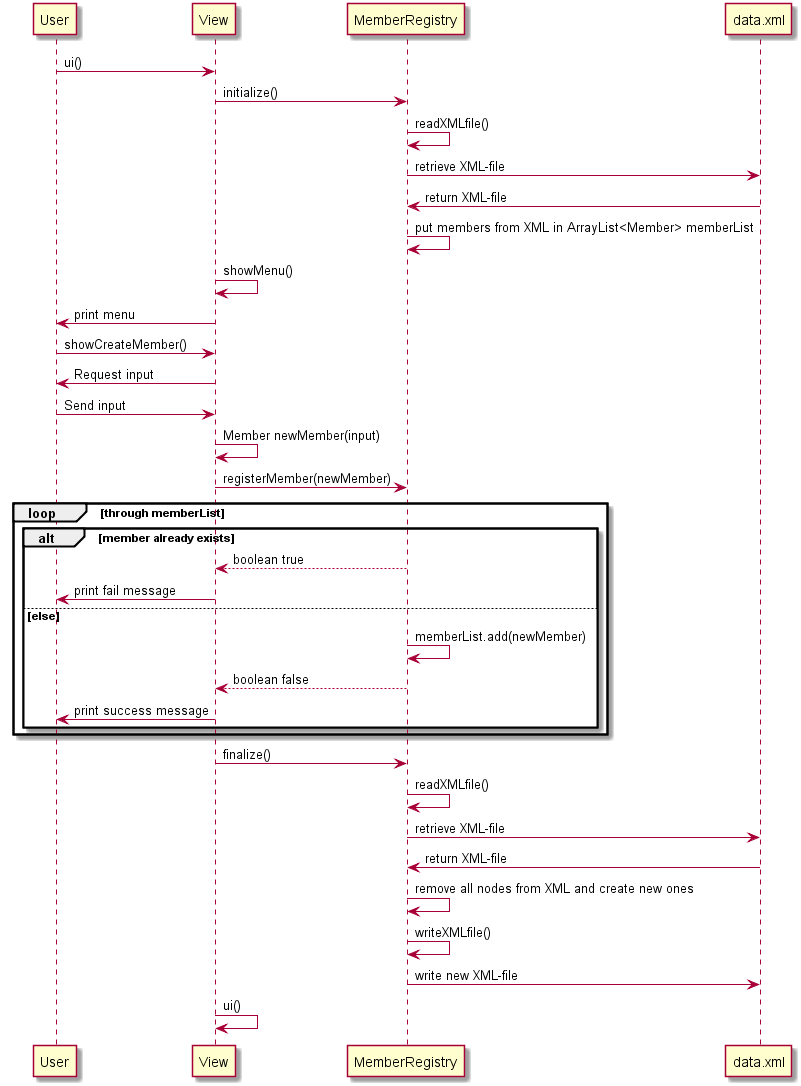

The diagram above was rendered by PlantUML. Its source (embedded in the PNG):
@startuml
User -> View: ui()
View -> MemberRegistry: initialize()
MemberRegistry -> MemberRegistry: readXMLfile()
MemberRegistry -> data.xml: retrieve XML-file
data.xml -> MemberRegistry: return XML-file
MemberRegistry -> MemberRegistry: put members from XML in ArrayList<Member> memberList

View -> View: showMenu()
View -> User: print menu
User -> View: showCreateMember()
View -> User: Request input
User -> View: Send input
View -> View: Member newMember(input)
View -> MemberRegistry: registerMember(newMember)

loop through memberList
alt member already exists
MemberRegistry --> View: boolean true
View -> User: print fail message
else else

MemberRegistry -> MemberRegistry: memberList.add(newMember)
MemberRegistry --> View: boolean false
View -> User: print success message
end
end

View -> MemberRegistry: finalize()
MemberRegistry -> MemberRegistry: readXMLfile()
MemberRegistry -> data.xml: retrieve XML-file
data.xml -> MemberRegistry: return XML-file
MemberRegistry -> MemberRegistry: remove all nodes from XML and create new ones
MemberRegistry -> MemberRegistry: writeXMLfile()
MemberRegistry -> data.xml: write new XML-file
View -> View: ui()
@enduml